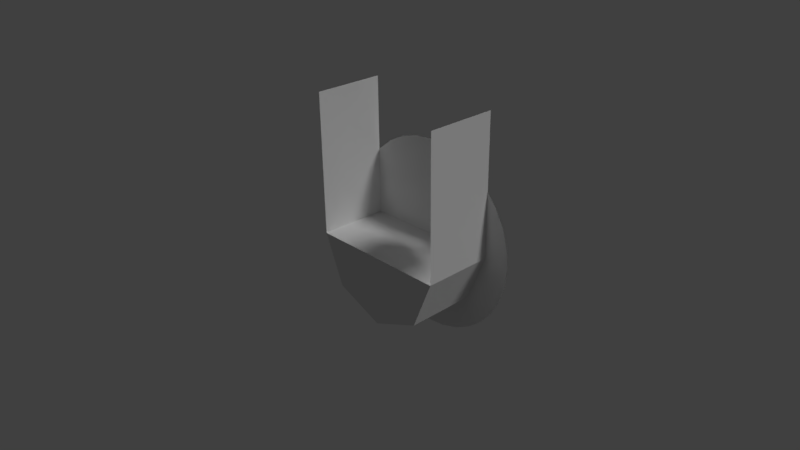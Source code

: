 # Source: Workshop.blend  (saved by Blender 2.78.0; exported with 4.5.12 LTS)
import bpy
from mathutils import Matrix  # noqa: F401  (used for matrix-valued properties, if any)

bpy.ops.wm.read_factory_settings(use_empty=True)
scene = bpy.context.scene
scene.name = 'Scene'

# ---- collections
col_collection_1 = bpy.data.collections.new('Collection 1'); scene.collection.children.link(col_collection_1)

# ---- materials (node trees are filled in below, after node groups)
mat_workshop = bpy.data.materials.new('workshop')
mat_workshop.alpha_threshold = 0.0
mat_workshop.use_transparent_shadow = False
mat_workshop.roughness = 0.5

# ---- material node trees

# ---- world
world_world = bpy.data.worlds.new('World'); scene.world = world_world
world_world.color = (0.05088, 0.05088, 0.05088)
world_world.use_sun_shadow = False
world_world.sun_shadow_jitter_overblur = 0.0
world_world.cycles.sampling_method = 'MANUAL'

# ---- cameras
cam_camera = bpy.data.cameras.new('Camera')
cam_camera.clip_end = 100.0
cam_camera.lens = 35.0
cam_camera.sensor_width = 32.0
cam_camera.sensor_height = 18.0
cam_camera.ortho_scale = 7.314
cam_camera.dof.focus_distance = 0.0
cam_camera.dof.aperture_fstop = 128.0

# ---- lights
light_lamp_001 = bpy.data.lights.new('Lamp.001', 'SUN')
light_lamp_001.transmission_factor = 0.0
light_lamp_001.cutoff_distance = 30.0
light_lamp_001.angle = 0.1993
light_lamp_001.energy = 1.0
light_lamp_001.shadow_buffer_clip_start = 1.001
light_lamp_001.shadow_soft_size = 0.1
light_lamp_001.shadow_cascade_max_distance = 1000.0
light_lamp = bpy.data.lights.new('Lamp', 'SUN')
light_lamp.transmission_factor = 0.0
light_lamp.cutoff_distance = 30.0
light_lamp.angle = 0.1993
light_lamp.energy = 1.0
light_lamp.shadow_buffer_clip_start = 1.001
light_lamp.shadow_soft_size = 0.1
light_lamp.shadow_cascade_max_distance = 1000.0

# ---- meshes
me_circle = bpy.data.meshes.new('Circle')
me_circle.from_pydata([(0.0, 0.02857, -1.067), (-0.7071, 0.02857, -0.7746), (-1.0, 0.02857, -0.06748), (-1.0, 1.029, -0.06748), (-0.7071, 1.029, -0.7746), (0.0, 1.029, -1.067), (1.0, 0.02857, -0.06748), (0.7071, 0.02857, -0.7746), (1.0, 1.029, -0.06748), (0.7071, 1.029, -0.7746), (-1.0, 0.02857, 1.933), (-1.0, 1.029, 1.933), (1.0, 0.02857, 1.933), (1.0, 1.029, 1.933), (-4.322e-08, 1.024, -1.443), (0.2683, 1.024, -1.416), (0.5263, 1.024, -1.338), (0.7641, 1.024, -1.211), (0.9725, 1.024, -1.04), (1.144, 1.024, -0.8316), (1.271, 1.024, -0.5938), (1.349, 1.024, -0.3358), (1.375, 1.024, -0.06748), (-4.322e-08, 2.125, -0.06748), (1.349, 1.024, 0.2008), (1.271, 1.024, 0.4589), (1.144, 1.024, 0.6966), (0.9725, 1.024, 0.9051), (0.7641, 1.024, 1.076), (0.5263, 1.024, 1.203), (0.2683, 1.024, 1.281), (-4.914e-07, 1.024, 1.308), (-0.2683, 1.024, 1.281), (-0.5263, 1.024, 1.203), (-0.7641, 1.024, 1.076), (-0.9725, 1.024, 0.9051), (-1.144, 1.024, 0.6966), (-1.271, 1.024, 0.4589), (-1.349, 1.024, 0.2008), (-1.375, 1.024, -0.06748), (-1.349, 1.024, -0.3358), (-1.271, 1.024, -0.5938), (-1.144, 1.024, -0.8316), (-0.9725, 1.024, -1.04), (-0.7641, 1.024, -1.211), (-0.5263, 1.024, -1.338), (-0.2683, 1.024, -1.416)], [], [(1, 0, 5, 4), (0, 7, 9, 5), (2, 1, 4, 3), (7, 6, 8, 9), (8, 6, 12, 13), (2, 3, 11, 10), (14, 23, 15), (15, 23, 16), (16, 23, 17), (17, 23, 18), (18, 23, 19), (19, 23, 20), (20, 23, 21), (21, 23, 22), (22, 23, 24), (24, 23, 25), (25, 23, 26), (26, 23, 27), (27, 23, 28), (28, 23, 29), (29, 23, 30), (30, 23, 31), (31, 23, 32), (32, 23, 33), (33, 23, 34), (34, 23, 35), (35, 23, 36), (36, 23, 37), (37, 23, 38), (38, 23, 39), (39, 23, 40), (40, 23, 41), (41, 23, 42), (42, 23, 43), (43, 23, 44), (44, 23, 45), (8, 3, 2, 6), (45, 23, 46), (46, 23, 14), (14, 15, 16, 17, 18, 19, 20, 21, 22, 24, 25, 26, 27, 28, 29, 30, 31, 32, 33, 34, 35, 36, 37, 38, 39, 40, 41, 42, 43, 44, 45, 46), (1, 2, 6, 7, 0)])
_uv = me_circle.uv_layers.new(name='UVMap')
_uv.uv.foreach_set('vector', [0.1914, 0.0001497, 0.3826, 0.0001497, 0.3826, 0.25, 0.1914, 0.25, 0.3826, 0.0001497, 0.5738, 0.0001497, 0.5738, 0.25, 0.3826, 0.25, 0.0001497, 0.0001497, 0.1914, 0.0001497, 0.1914, 0.25, 0.0001497, 0.25, 0.5738, 0.0001497, 0.7651, 0.0001498, 0.7651, 0.25, 0.5738, 0.25, 0.4999, 0.2503, 0.4999, 0.5001, 0.0001497, 0.5001, 0.0001497, 0.2503, 0.4999, 0.5004, 0.4999, 0.7503, 0.0001498, 0.7503, 0.0001497, 0.5004, 0.0, 0.0, 1.0, 0.0, 1.0, 1.0, 0.0, 0.0, 1.0, 0.0, 1.0, 1.0, 0.0, 0.0, 1.0, 0.0, 1.0, 1.0, 0.0, 0.0, 1.0, 0.0, 1.0, 1.0, 0.0, 0.0, 1.0, 0.0, 1.0, 1.0, 0.0, 0.0, 1.0, 0.0, 1.0, 1.0, 0.0, 0.0, 1.0, 0.0, 1.0, 1.0, 0.0, 0.0, 1.0, 0.0, 1.0, 1.0, 0.0, 0.0, 1.0, 0.0, 1.0, 1.0, 0.0, 0.0, 1.0, 0.0, 1.0, 1.0, 0.0, 0.0, 1.0, 0.0, 1.0, 1.0, 0.0, 0.0, 1.0, 0.0, 1.0, 1.0, 0.0, 0.0, 1.0, 0.0, 1.0, 1.0, 0.0, 0.0, 1.0, 0.0, 1.0, 1.0, 0.0, 0.0, 1.0, 0.0, 1.0, 1.0, 0.0, 0.0, 1.0, 0.0, 1.0, 1.0, 0.0, 0.0, 1.0, 0.0, 1.0, 1.0, 0.0, 0.0, 1.0, 0.0, 1.0, 1.0, 0.0, 0.0, 1.0, 0.0, 1.0, 1.0, 0.0, 0.0, 1.0, 0.0, 1.0, 1.0, 0.0, 0.0, 1.0, 0.0, 1.0, 1.0, 0.0, 0.0, 1.0, 0.0, 1.0, 1.0, 0.0, 0.0, 1.0, 0.0, 1.0, 1.0, 0.0, 0.0, 1.0, 0.0, 1.0, 1.0, 0.0, 0.0, 1.0, 0.0, 1.0, 1.0, 0.0, 0.0, 1.0, 0.0, 1.0, 1.0, 0.0, 0.0, 1.0, 0.0, 1.0, 1.0, 0.0, 0.0, 1.0, 0.0, 1.0, 1.0, 0.0, 0.0, 1.0, 0.0, 1.0, 1.0, 0.0, 0.0, 1.0, 0.0, 1.0, 1.0, 0.9999, 0.5001, 0.5001, 0.5001, 0.5001, 0.2503, 0.9999, 0.2503, 0.0, 0.0, 1.0, 0.0, 1.0, 1.0, 0.0, 0.0, 1.0, 0.0, 1.0, 1.0, 0.5, 1.0, 0.5975, 0.9904, 0.6913, 0.9619, 0.7778, 0.9157, 0.8536, 0.8536, 0.9157, 0.7778, 0.9619, 0.6913, 0.9904, 0.5975, 1.0, 0.5, 0.9904, 0.4025, 0.9619, 0.3087, 0.9157, 0.2222, 0.8536, 0.1464, 0.7778, 0.08427, 0.6913, 0.03806, 0.5975, 0.009607, 0.5, 0.0, 0.4025, 0.009607, 0.3087, 0.03806, 0.2222, 0.08427, 0.1464, 0.1464, 0.08426, 0.2222, 0.03806, 0.3087, 0.009607, 0.4025, 0.0, 0.5, 0.009607, 0.5975, 0.03806, 0.6913, 0.08427, 0.7778, 0.1464, 0.8536, 0.2222, 0.9157, 0.3087, 0.9619, 0.4025, 0.9904, 0.1914, 0.0001497, 0.0001497, 0.0001497, 0.9999, 0.2503, 0.5738, 0.0001497, 0.3826, 0.0001497])
me_circle.materials.append(mat_workshop)
me_circle.use_remesh_preserve_volume = False
me_circle.use_remesh_preserve_attributes = False
me_circle.use_mirror_vertex_groups = False
me_circle.update()

# ---- objects
ob_lamp_001 = bpy.data.objects.new('Lamp.001', light_lamp_001)
ob_workshop = bpy.data.objects.new('Workshop', me_circle)
ob_lamp = bpy.data.objects.new('Lamp', light_lamp)
ob_camera = bpy.data.objects.new('Camera', cam_camera)

# ---- transforms, parenting, visibility, modifiers, constraints
ob_lamp_001.location = (-7.09, -0.01918, 5.873)
ob_lamp_001.rotation_euler = (-0.692, 0.3002, 1.585)
ob_lamp_001.lock_rotations_4d = False
ob_lamp_001.empty_display_type = 'ARROWS'
ob_lamp_001.color = (0.0, 0.0, 0.0, 0.0)
ob_lamp_001.lineart.crease_threshold = 0.0
ob_workshop.location = (0.0, 0.0, 0.0)
ob_workshop.lineart.crease_threshold = 0.0
ob_lamp.location = (6.363, 1.005, 5.904)
ob_lamp.rotation_euler = (0.6503, 0.05522, 1.866)
ob_lamp.lock_rotations_4d = False
ob_lamp.empty_display_type = 'ARROWS'
ob_lamp.color = (0.0, 0.0, 0.0, 0.0)
ob_lamp.lineart.crease_threshold = 0.0
ob_camera.location = (7.481, -6.508, 5.344)
ob_camera.rotation_euler = (1.109, 0.01082, 0.8149)
ob_camera.lock_rotations_4d = False
ob_camera.empty_display_type = 'ARROWS'
ob_camera.color = (0.0, 0.0, 0.0, 0.0)
ob_camera.display_type = 'WIRE'
ob_camera.lineart.crease_threshold = 0.0

# ---- collection membership
col_collection_1.objects.link(ob_lamp_001)
col_collection_1.objects.link(ob_workshop)
col_collection_1.objects.link(ob_lamp)
col_collection_1.objects.link(ob_camera)

# ---- scene / render settings (as saved in the file)
scene.camera = ob_camera
scene.frame_start = 1; scene.frame_end = 250; scene.frame_set(1)
scene.render.engine = 'BLENDER_EEVEE_NEXT'
scene.render.resolution_percentage = 50
scene.render.dither_intensity = 0.0
scene.cycles.use_denoising = False
scene.cycles.samples = 128
scene.cycles.sampling_pattern = 'TABULATED_SOBOL'
scene.cycles.light_sampling_threshold = 0.0
scene.cycles.use_adaptive_sampling = False
scene.cycles.use_light_tree = False
scene.cycles.blur_glossy = 0.0
scene.cycles.sample_clamp_indirect = 0.0
scene.view_settings.view_transform = 'Standard'
bpy.context.view_layer.update()
